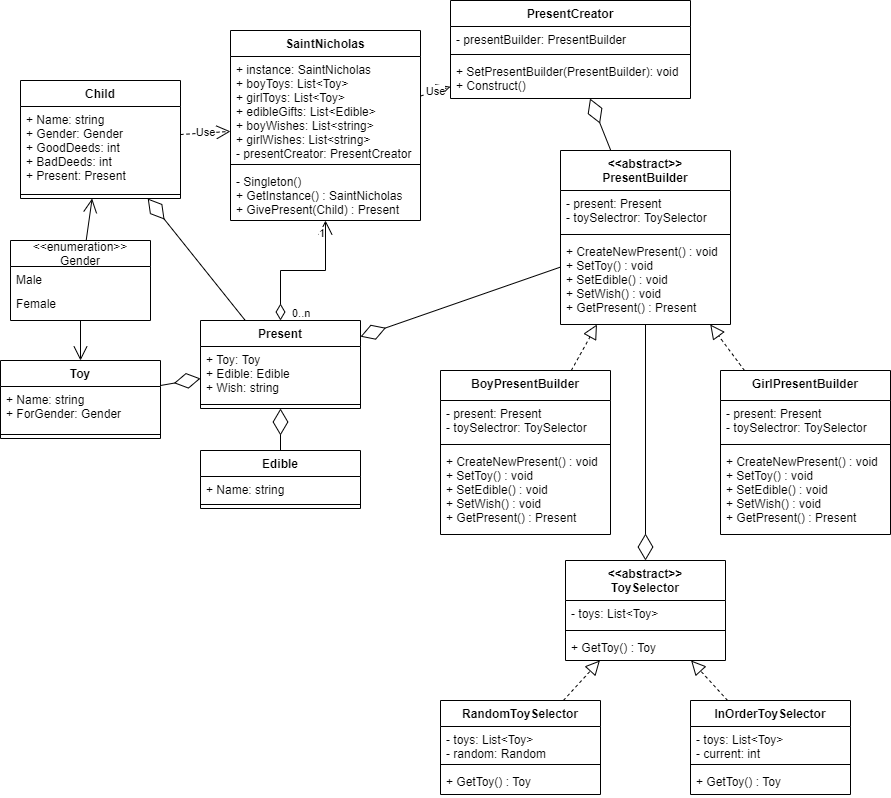

The diagram above was exported from draw.io. Its source (the exported page's mxGraphModel, read from the mxfile embedded in the PNG):
<mxGraphModel dx="865" dy="483" grid="1" gridSize="10" guides="1" tooltips="1" connect="1" arrows="1" fold="1" page="1" pageScale="1" pageWidth="827" pageHeight="1169" math="0" shadow="0">
  <root>
    <mxCell id="0" />
    <mxCell id="1" parent="0" />
    <mxCell id="Ta_QxFmrexrslY-g9di2-1" value="SaintNicholas" style="swimlane;fontStyle=1;align=center;verticalAlign=top;childLayout=stackLayout;horizontal=1;startSize=26;horizontalStack=0;resizeParent=1;resizeParentMax=0;resizeLast=0;collapsible=1;marginBottom=0;" parent="1" vertex="1">
      <mxGeometry x="300" y="130" width="190" height="190" as="geometry" />
    </mxCell>
    <mxCell id="Ta_QxFmrexrslY-g9di2-2" value="+ instance: SaintNicholas&#10;+ boyToys: List&lt;Toy&gt;&#10;+ girlToys: List&lt;Toy&gt;&#10;+ edibleGifts: List&lt;Edible&gt;&#10;+ boyWishes: List&lt;string&gt;&#10;+ girlWishes: List&lt;string&gt;&#10;- presentCreator: PresentCreator" style="text;strokeColor=none;fillColor=none;align=left;verticalAlign=top;spacingLeft=4;spacingRight=4;overflow=hidden;rotatable=0;points=[[0,0.5],[1,0.5]];portConstraint=eastwest;" parent="Ta_QxFmrexrslY-g9di2-1" vertex="1">
      <mxGeometry y="26" width="190" height="104" as="geometry" />
    </mxCell>
    <mxCell id="Ta_QxFmrexrslY-g9di2-3" value="" style="line;strokeWidth=1;fillColor=none;align=left;verticalAlign=middle;spacingTop=-1;spacingLeft=3;spacingRight=3;rotatable=0;labelPosition=right;points=[];portConstraint=eastwest;" parent="Ta_QxFmrexrslY-g9di2-1" vertex="1">
      <mxGeometry y="130" width="190" height="8" as="geometry" />
    </mxCell>
    <mxCell id="Ta_QxFmrexrslY-g9di2-4" value="- Singleton()&#10;+ GetInstance() : SaintNicholas&#10;+ GivePresent(Child) : Present" style="text;strokeColor=none;fillColor=none;align=left;verticalAlign=top;spacingLeft=4;spacingRight=4;overflow=hidden;rotatable=0;points=[[0,0.5],[1,0.5]];portConstraint=eastwest;" parent="Ta_QxFmrexrslY-g9di2-1" vertex="1">
      <mxGeometry y="138" width="190" height="52" as="geometry" />
    </mxCell>
    <mxCell id="Ta_QxFmrexrslY-g9di2-5" value="Child" style="swimlane;fontStyle=1;align=center;verticalAlign=top;childLayout=stackLayout;horizontal=1;startSize=26;horizontalStack=0;resizeParent=1;resizeParentMax=0;resizeLast=0;collapsible=1;marginBottom=0;" parent="1" vertex="1">
      <mxGeometry x="90" y="180" width="160" height="118" as="geometry" />
    </mxCell>
    <mxCell id="Ta_QxFmrexrslY-g9di2-6" value="+ Name: string&#10;+ Gender: Gender&#10;+ GoodDeeds: int&#10;+ BadDeeds: int&#10;+ Present: Present" style="text;strokeColor=none;fillColor=none;align=left;verticalAlign=top;spacingLeft=4;spacingRight=4;overflow=hidden;rotatable=0;points=[[0,0.5],[1,0.5]];portConstraint=eastwest;" parent="Ta_QxFmrexrslY-g9di2-5" vertex="1">
      <mxGeometry y="26" width="160" height="84" as="geometry" />
    </mxCell>
    <mxCell id="Ta_QxFmrexrslY-g9di2-7" value="" style="line;strokeWidth=1;fillColor=none;align=left;verticalAlign=middle;spacingTop=-1;spacingLeft=3;spacingRight=3;rotatable=0;labelPosition=right;points=[];portConstraint=eastwest;" parent="Ta_QxFmrexrslY-g9di2-5" vertex="1">
      <mxGeometry y="110" width="160" height="8" as="geometry" />
    </mxCell>
    <mxCell id="Ta_QxFmrexrslY-g9di2-9" value="&lt;&lt;enumeration&gt;&gt;&#10;Gender" style="swimlane;fontStyle=0;childLayout=stackLayout;horizontal=1;startSize=26;fillColor=none;horizontalStack=0;resizeParent=1;resizeParentMax=0;resizeLast=0;collapsible=1;marginBottom=0;" parent="1" vertex="1">
      <mxGeometry x="80" y="340" width="140" height="80" as="geometry" />
    </mxCell>
    <mxCell id="Ta_QxFmrexrslY-g9di2-10" value="Male" style="text;strokeColor=none;fillColor=none;align=left;verticalAlign=top;spacingLeft=4;spacingRight=4;overflow=hidden;rotatable=0;points=[[0,0.5],[1,0.5]];portConstraint=eastwest;" parent="Ta_QxFmrexrslY-g9di2-9" vertex="1">
      <mxGeometry y="26" width="140" height="24" as="geometry" />
    </mxCell>
    <mxCell id="Ta_QxFmrexrslY-g9di2-11" value="Female" style="text;strokeColor=none;fillColor=none;align=left;verticalAlign=top;spacingLeft=4;spacingRight=4;overflow=hidden;rotatable=0;points=[[0,0.5],[1,0.5]];portConstraint=eastwest;" parent="Ta_QxFmrexrslY-g9di2-9" vertex="1">
      <mxGeometry y="50" width="140" height="30" as="geometry" />
    </mxCell>
    <mxCell id="Ta_QxFmrexrslY-g9di2-13" value="Present" style="swimlane;fontStyle=1;align=center;verticalAlign=top;childLayout=stackLayout;horizontal=1;startSize=26;horizontalStack=0;resizeParent=1;resizeParentMax=0;resizeLast=0;collapsible=1;marginBottom=0;" parent="1" vertex="1">
      <mxGeometry x="270" y="420" width="160" height="88" as="geometry" />
    </mxCell>
    <mxCell id="Ta_QxFmrexrslY-g9di2-14" value="+ Toy: Toy&#10;+ Edible: Edible&#10;+ Wish: string" style="text;strokeColor=none;fillColor=none;align=left;verticalAlign=top;spacingLeft=4;spacingRight=4;overflow=hidden;rotatable=0;points=[[0,0.5],[1,0.5]];portConstraint=eastwest;" parent="Ta_QxFmrexrslY-g9di2-13" vertex="1">
      <mxGeometry y="26" width="160" height="54" as="geometry" />
    </mxCell>
    <mxCell id="Ta_QxFmrexrslY-g9di2-15" value="" style="line;strokeWidth=1;fillColor=none;align=left;verticalAlign=middle;spacingTop=-1;spacingLeft=3;spacingRight=3;rotatable=0;labelPosition=right;points=[];portConstraint=eastwest;" parent="Ta_QxFmrexrslY-g9di2-13" vertex="1">
      <mxGeometry y="80" width="160" height="8" as="geometry" />
    </mxCell>
    <mxCell id="Ta_QxFmrexrslY-g9di2-17" value="Toy" style="swimlane;fontStyle=1;align=center;verticalAlign=top;childLayout=stackLayout;horizontal=1;startSize=26;horizontalStack=0;resizeParent=1;resizeParentMax=0;resizeLast=0;collapsible=1;marginBottom=0;" parent="1" vertex="1">
      <mxGeometry x="70" y="460" width="160" height="78" as="geometry" />
    </mxCell>
    <mxCell id="Ta_QxFmrexrslY-g9di2-18" value="+ Name: string&#10;+ ForGender: Gender" style="text;strokeColor=none;fillColor=none;align=left;verticalAlign=top;spacingLeft=4;spacingRight=4;overflow=hidden;rotatable=0;points=[[0,0.5],[1,0.5]];portConstraint=eastwest;" parent="Ta_QxFmrexrslY-g9di2-17" vertex="1">
      <mxGeometry y="26" width="160" height="44" as="geometry" />
    </mxCell>
    <mxCell id="Ta_QxFmrexrslY-g9di2-19" value="" style="line;strokeWidth=1;fillColor=none;align=left;verticalAlign=middle;spacingTop=-1;spacingLeft=3;spacingRight=3;rotatable=0;labelPosition=right;points=[];portConstraint=eastwest;" parent="Ta_QxFmrexrslY-g9di2-17" vertex="1">
      <mxGeometry y="70" width="160" height="8" as="geometry" />
    </mxCell>
    <mxCell id="Ta_QxFmrexrslY-g9di2-21" value="Edible" style="swimlane;fontStyle=1;align=center;verticalAlign=top;childLayout=stackLayout;horizontal=1;startSize=26;horizontalStack=0;resizeParent=1;resizeParentMax=0;resizeLast=0;collapsible=1;marginBottom=0;" parent="1" vertex="1">
      <mxGeometry x="270" y="550" width="160" height="58" as="geometry" />
    </mxCell>
    <mxCell id="Ta_QxFmrexrslY-g9di2-22" value="+ Name: string" style="text;strokeColor=none;fillColor=none;align=left;verticalAlign=top;spacingLeft=4;spacingRight=4;overflow=hidden;rotatable=0;points=[[0,0.5],[1,0.5]];portConstraint=eastwest;" parent="Ta_QxFmrexrslY-g9di2-21" vertex="1">
      <mxGeometry y="26" width="160" height="24" as="geometry" />
    </mxCell>
    <mxCell id="Ta_QxFmrexrslY-g9di2-23" value="" style="line;strokeWidth=1;fillColor=none;align=left;verticalAlign=middle;spacingTop=-1;spacingLeft=3;spacingRight=3;rotatable=0;labelPosition=right;points=[];portConstraint=eastwest;" parent="Ta_QxFmrexrslY-g9di2-21" vertex="1">
      <mxGeometry y="50" width="160" height="8" as="geometry" />
    </mxCell>
    <mxCell id="Ta_QxFmrexrslY-g9di2-29" value="&lt;&lt;abstract&gt;&gt;&#10;PresentBuilder" style="swimlane;fontStyle=1;align=center;verticalAlign=top;childLayout=stackLayout;horizontal=1;startSize=40;horizontalStack=0;resizeParent=1;resizeParentMax=0;resizeLast=0;collapsible=1;marginBottom=0;" parent="1" vertex="1">
      <mxGeometry x="630" y="250" width="170" height="174" as="geometry" />
    </mxCell>
    <mxCell id="Ta_QxFmrexrslY-g9di2-30" value="- present: Present&#10;- toySelectror: ToySelector" style="text;strokeColor=none;fillColor=none;align=left;verticalAlign=top;spacingLeft=4;spacingRight=4;overflow=hidden;rotatable=0;points=[[0,0.5],[1,0.5]];portConstraint=eastwest;" parent="Ta_QxFmrexrslY-g9di2-29" vertex="1">
      <mxGeometry y="40" width="170" height="40" as="geometry" />
    </mxCell>
    <mxCell id="Ta_QxFmrexrslY-g9di2-31" value="" style="line;strokeWidth=1;fillColor=none;align=left;verticalAlign=middle;spacingTop=-1;spacingLeft=3;spacingRight=3;rotatable=0;labelPosition=right;points=[];portConstraint=eastwest;" parent="Ta_QxFmrexrslY-g9di2-29" vertex="1">
      <mxGeometry y="80" width="170" height="8" as="geometry" />
    </mxCell>
    <mxCell id="Ta_QxFmrexrslY-g9di2-32" value="+ CreateNewPresent() : void&#10;+ SetToy() : void&#10;+ SetEdible() : void&#10;+ SetWish() : void&#10;+ GetPresent() : Present" style="text;strokeColor=none;fillColor=none;align=left;verticalAlign=top;spacingLeft=4;spacingRight=4;overflow=hidden;rotatable=0;points=[[0,0.5],[1,0.5]];portConstraint=eastwest;" parent="Ta_QxFmrexrslY-g9di2-29" vertex="1">
      <mxGeometry y="88" width="170" height="86" as="geometry" />
    </mxCell>
    <mxCell id="Ta_QxFmrexrslY-g9di2-33" value="BoyPresentBuilder" style="swimlane;fontStyle=1;align=center;verticalAlign=top;childLayout=stackLayout;horizontal=1;startSize=30;horizontalStack=0;resizeParent=1;resizeParentMax=0;resizeLast=0;collapsible=1;marginBottom=0;" parent="1" vertex="1">
      <mxGeometry x="510" y="470" width="170" height="164" as="geometry" />
    </mxCell>
    <mxCell id="Ta_QxFmrexrslY-g9di2-34" value="- present: Present&#10;- toySelectror: ToySelector" style="text;strokeColor=none;fillColor=none;align=left;verticalAlign=top;spacingLeft=4;spacingRight=4;overflow=hidden;rotatable=0;points=[[0,0.5],[1,0.5]];portConstraint=eastwest;" parent="Ta_QxFmrexrslY-g9di2-33" vertex="1">
      <mxGeometry y="30" width="170" height="40" as="geometry" />
    </mxCell>
    <mxCell id="Ta_QxFmrexrslY-g9di2-35" value="" style="line;strokeWidth=1;fillColor=none;align=left;verticalAlign=middle;spacingTop=-1;spacingLeft=3;spacingRight=3;rotatable=0;labelPosition=right;points=[];portConstraint=eastwest;" parent="Ta_QxFmrexrslY-g9di2-33" vertex="1">
      <mxGeometry y="70" width="170" height="8" as="geometry" />
    </mxCell>
    <mxCell id="Ta_QxFmrexrslY-g9di2-36" value="+ CreateNewPresent() : void&#10;+ SetToy() : void&#10;+ SetEdible() : void&#10;+ SetWish() : void&#10;+ GetPresent() : Present" style="text;strokeColor=none;fillColor=none;align=left;verticalAlign=top;spacingLeft=4;spacingRight=4;overflow=hidden;rotatable=0;points=[[0,0.5],[1,0.5]];portConstraint=eastwest;" parent="Ta_QxFmrexrslY-g9di2-33" vertex="1">
      <mxGeometry y="78" width="170" height="86" as="geometry" />
    </mxCell>
    <mxCell id="Ta_QxFmrexrslY-g9di2-37" value="GirlPresentBuilder" style="swimlane;fontStyle=1;align=center;verticalAlign=top;childLayout=stackLayout;horizontal=1;startSize=30;horizontalStack=0;resizeParent=1;resizeParentMax=0;resizeLast=0;collapsible=1;marginBottom=0;" parent="1" vertex="1">
      <mxGeometry x="790" y="470" width="170" height="164" as="geometry" />
    </mxCell>
    <mxCell id="Ta_QxFmrexrslY-g9di2-38" value="- present: Present&#10;- toySelectror: ToySelector" style="text;strokeColor=none;fillColor=none;align=left;verticalAlign=top;spacingLeft=4;spacingRight=4;overflow=hidden;rotatable=0;points=[[0,0.5],[1,0.5]];portConstraint=eastwest;" parent="Ta_QxFmrexrslY-g9di2-37" vertex="1">
      <mxGeometry y="30" width="170" height="40" as="geometry" />
    </mxCell>
    <mxCell id="Ta_QxFmrexrslY-g9di2-39" value="" style="line;strokeWidth=1;fillColor=none;align=left;verticalAlign=middle;spacingTop=-1;spacingLeft=3;spacingRight=3;rotatable=0;labelPosition=right;points=[];portConstraint=eastwest;" parent="Ta_QxFmrexrslY-g9di2-37" vertex="1">
      <mxGeometry y="70" width="170" height="8" as="geometry" />
    </mxCell>
    <mxCell id="Ta_QxFmrexrslY-g9di2-40" value="+ CreateNewPresent() : void&#10;+ SetToy() : void&#10;+ SetEdible() : void&#10;+ SetWish() : void&#10;+ GetPresent() : Present" style="text;strokeColor=none;fillColor=none;align=left;verticalAlign=top;spacingLeft=4;spacingRight=4;overflow=hidden;rotatable=0;points=[[0,0.5],[1,0.5]];portConstraint=eastwest;" parent="Ta_QxFmrexrslY-g9di2-37" vertex="1">
      <mxGeometry y="78" width="170" height="86" as="geometry" />
    </mxCell>
    <mxCell id="Ta_QxFmrexrslY-g9di2-41" value="PresentCreator" style="swimlane;fontStyle=1;align=center;verticalAlign=top;childLayout=stackLayout;horizontal=1;startSize=26;horizontalStack=0;resizeParent=1;resizeParentMax=0;resizeLast=0;collapsible=1;marginBottom=0;" parent="1" vertex="1">
      <mxGeometry x="520" y="100" width="240" height="98" as="geometry" />
    </mxCell>
    <mxCell id="Ta_QxFmrexrslY-g9di2-42" value="- presentBuilder: PresentBuilder" style="text;strokeColor=none;fillColor=none;align=left;verticalAlign=top;spacingLeft=4;spacingRight=4;overflow=hidden;rotatable=0;points=[[0,0.5],[1,0.5]];portConstraint=eastwest;" parent="Ta_QxFmrexrslY-g9di2-41" vertex="1">
      <mxGeometry y="26" width="240" height="24" as="geometry" />
    </mxCell>
    <mxCell id="Ta_QxFmrexrslY-g9di2-43" value="" style="line;strokeWidth=1;fillColor=none;align=left;verticalAlign=middle;spacingTop=-1;spacingLeft=3;spacingRight=3;rotatable=0;labelPosition=right;points=[];portConstraint=eastwest;" parent="Ta_QxFmrexrslY-g9di2-41" vertex="1">
      <mxGeometry y="50" width="240" height="8" as="geometry" />
    </mxCell>
    <mxCell id="Ta_QxFmrexrslY-g9di2-44" value="+ SetPresentBuilder(PresentBuilder): void&#10;+ Construct()" style="text;strokeColor=none;fillColor=none;align=left;verticalAlign=top;spacingLeft=4;spacingRight=4;overflow=hidden;rotatable=0;points=[[0,0.5],[1,0.5]];portConstraint=eastwest;" parent="Ta_QxFmrexrslY-g9di2-41" vertex="1">
      <mxGeometry y="58" width="240" height="40" as="geometry" />
    </mxCell>
    <mxCell id="Ta_QxFmrexrslY-g9di2-45" value="&lt;&lt;abstract&gt;&gt;&#10;ToySelector" style="swimlane;fontStyle=1;align=center;verticalAlign=top;childLayout=stackLayout;horizontal=1;startSize=40;horizontalStack=0;resizeParent=1;resizeParentMax=0;resizeLast=0;collapsible=1;marginBottom=0;" parent="1" vertex="1">
      <mxGeometry x="635" y="660" width="160" height="100" as="geometry" />
    </mxCell>
    <mxCell id="Ta_QxFmrexrslY-g9di2-46" value="- toys: List&lt;Toy&gt;" style="text;strokeColor=none;fillColor=none;align=left;verticalAlign=top;spacingLeft=4;spacingRight=4;overflow=hidden;rotatable=0;points=[[0,0.5],[1,0.5]];portConstraint=eastwest;" parent="Ta_QxFmrexrslY-g9di2-45" vertex="1">
      <mxGeometry y="40" width="160" height="26" as="geometry" />
    </mxCell>
    <mxCell id="Ta_QxFmrexrslY-g9di2-47" value="" style="line;strokeWidth=1;fillColor=none;align=left;verticalAlign=middle;spacingTop=-1;spacingLeft=3;spacingRight=3;rotatable=0;labelPosition=right;points=[];portConstraint=eastwest;" parent="Ta_QxFmrexrslY-g9di2-45" vertex="1">
      <mxGeometry y="66" width="160" height="8" as="geometry" />
    </mxCell>
    <mxCell id="Ta_QxFmrexrslY-g9di2-48" value="+ GetToy() : Toy" style="text;strokeColor=none;fillColor=none;align=left;verticalAlign=top;spacingLeft=4;spacingRight=4;overflow=hidden;rotatable=0;points=[[0,0.5],[1,0.5]];portConstraint=eastwest;" parent="Ta_QxFmrexrslY-g9di2-45" vertex="1">
      <mxGeometry y="74" width="160" height="26" as="geometry" />
    </mxCell>
    <mxCell id="Ta_QxFmrexrslY-g9di2-49" value="RandomToySelector" style="swimlane;fontStyle=1;align=center;verticalAlign=top;childLayout=stackLayout;horizontal=1;startSize=26;horizontalStack=0;resizeParent=1;resizeParentMax=0;resizeLast=0;collapsible=1;marginBottom=0;" parent="1" vertex="1">
      <mxGeometry x="510" y="800" width="160" height="94" as="geometry" />
    </mxCell>
    <mxCell id="Ta_QxFmrexrslY-g9di2-50" value="- toys: List&lt;Toy&gt;&#10;- random: Random" style="text;strokeColor=none;fillColor=none;align=left;verticalAlign=top;spacingLeft=4;spacingRight=4;overflow=hidden;rotatable=0;points=[[0,0.5],[1,0.5]];portConstraint=eastwest;" parent="Ta_QxFmrexrslY-g9di2-49" vertex="1">
      <mxGeometry y="26" width="160" height="34" as="geometry" />
    </mxCell>
    <mxCell id="Ta_QxFmrexrslY-g9di2-51" value="" style="line;strokeWidth=1;fillColor=none;align=left;verticalAlign=middle;spacingTop=-1;spacingLeft=3;spacingRight=3;rotatable=0;labelPosition=right;points=[];portConstraint=eastwest;" parent="Ta_QxFmrexrslY-g9di2-49" vertex="1">
      <mxGeometry y="60" width="160" height="8" as="geometry" />
    </mxCell>
    <mxCell id="Ta_QxFmrexrslY-g9di2-52" value="+ GetToy() : Toy" style="text;strokeColor=none;fillColor=none;align=left;verticalAlign=top;spacingLeft=4;spacingRight=4;overflow=hidden;rotatable=0;points=[[0,0.5],[1,0.5]];portConstraint=eastwest;" parent="Ta_QxFmrexrslY-g9di2-49" vertex="1">
      <mxGeometry y="68" width="160" height="26" as="geometry" />
    </mxCell>
    <mxCell id="Ta_QxFmrexrslY-g9di2-53" value="InOrderToySelector" style="swimlane;fontStyle=1;align=center;verticalAlign=top;childLayout=stackLayout;horizontal=1;startSize=26;horizontalStack=0;resizeParent=1;resizeParentMax=0;resizeLast=0;collapsible=1;marginBottom=0;" parent="1" vertex="1">
      <mxGeometry x="760" y="800" width="160" height="94" as="geometry" />
    </mxCell>
    <mxCell id="Ta_QxFmrexrslY-g9di2-54" value="- toys: List&lt;Toy&gt;&#10;- current: int" style="text;strokeColor=none;fillColor=none;align=left;verticalAlign=top;spacingLeft=4;spacingRight=4;overflow=hidden;rotatable=0;points=[[0,0.5],[1,0.5]];portConstraint=eastwest;" parent="Ta_QxFmrexrslY-g9di2-53" vertex="1">
      <mxGeometry y="26" width="160" height="34" as="geometry" />
    </mxCell>
    <mxCell id="Ta_QxFmrexrslY-g9di2-55" value="" style="line;strokeWidth=1;fillColor=none;align=left;verticalAlign=middle;spacingTop=-1;spacingLeft=3;spacingRight=3;rotatable=0;labelPosition=right;points=[];portConstraint=eastwest;" parent="Ta_QxFmrexrslY-g9di2-53" vertex="1">
      <mxGeometry y="60" width="160" height="8" as="geometry" />
    </mxCell>
    <mxCell id="Ta_QxFmrexrslY-g9di2-56" value="+ GetToy() : Toy" style="text;strokeColor=none;fillColor=none;align=left;verticalAlign=top;spacingLeft=4;spacingRight=4;overflow=hidden;rotatable=0;points=[[0,0.5],[1,0.5]];portConstraint=eastwest;" parent="Ta_QxFmrexrslY-g9di2-53" vertex="1">
      <mxGeometry y="68" width="160" height="26" as="geometry" />
    </mxCell>
    <mxCell id="Ta_QxFmrexrslY-g9di2-57" value="" style="endArrow=diamondThin;endFill=0;endSize=24;html=1;rounded=0;" parent="1" source="Ta_QxFmrexrslY-g9di2-13" target="Ta_QxFmrexrslY-g9di2-5" edge="1">
      <mxGeometry width="160" relative="1" as="geometry">
        <mxPoint x="410" y="460" as="sourcePoint" />
        <mxPoint x="570" y="460" as="targetPoint" />
      </mxGeometry>
    </mxCell>
    <mxCell id="Ta_QxFmrexrslY-g9di2-58" value="" style="endArrow=diamondThin;endFill=0;endSize=24;html=1;rounded=0;" parent="1" source="Ta_QxFmrexrslY-g9di2-21" target="Ta_QxFmrexrslY-g9di2-13" edge="1">
      <mxGeometry width="160" relative="1" as="geometry">
        <mxPoint x="200" y="580" as="sourcePoint" />
        <mxPoint x="360" y="580" as="targetPoint" />
      </mxGeometry>
    </mxCell>
    <mxCell id="Ta_QxFmrexrslY-g9di2-59" value="" style="endArrow=diamondThin;endFill=0;endSize=24;html=1;rounded=0;" parent="1" source="Ta_QxFmrexrslY-g9di2-17" target="Ta_QxFmrexrslY-g9di2-13" edge="1">
      <mxGeometry width="160" relative="1" as="geometry">
        <mxPoint x="210" y="448.56521739130426" as="sourcePoint" />
        <mxPoint x="280" y="460.4347826086956" as="targetPoint" />
      </mxGeometry>
    </mxCell>
    <mxCell id="Ta_QxFmrexrslY-g9di2-60" value="" style="endArrow=block;dashed=1;endFill=0;endSize=12;html=1;rounded=0;" parent="1" source="Ta_QxFmrexrslY-g9di2-53" target="Ta_QxFmrexrslY-g9di2-45" edge="1">
      <mxGeometry width="160" relative="1" as="geometry">
        <mxPoint x="1010" y="590" as="sourcePoint" />
        <mxPoint x="1170" y="590" as="targetPoint" />
      </mxGeometry>
    </mxCell>
    <mxCell id="Ta_QxFmrexrslY-g9di2-62" value="" style="endArrow=block;dashed=1;endFill=0;endSize=12;html=1;rounded=0;" parent="1" source="Ta_QxFmrexrslY-g9di2-49" target="Ta_QxFmrexrslY-g9di2-45" edge="1">
      <mxGeometry width="160" relative="1" as="geometry">
        <mxPoint x="1005.1541850220265" y="810" as="sourcePoint" />
        <mxPoint x="936.431718061674" y="680" as="targetPoint" />
      </mxGeometry>
    </mxCell>
    <mxCell id="Ta_QxFmrexrslY-g9di2-63" value="" style="endArrow=block;dashed=1;endFill=0;endSize=12;html=1;rounded=0;" parent="1" source="Ta_QxFmrexrslY-g9di2-33" target="Ta_QxFmrexrslY-g9di2-29" edge="1">
      <mxGeometry width="160" relative="1" as="geometry">
        <mxPoint x="580.0023316062175" y="470" as="sourcePoint" />
        <mxPoint x="629.7432642487047" y="374" as="targetPoint" />
      </mxGeometry>
    </mxCell>
    <mxCell id="Ta_QxFmrexrslY-g9di2-64" value="" style="endArrow=block;dashed=1;endFill=0;endSize=12;html=1;rounded=0;" parent="1" source="Ta_QxFmrexrslY-g9di2-37" target="Ta_QxFmrexrslY-g9di2-29" edge="1">
      <mxGeometry width="160" relative="1" as="geometry">
        <mxPoint x="458.64102564102564" y="450" as="sourcePoint" />
        <mxPoint x="469.30769230769215" y="424" as="targetPoint" />
      </mxGeometry>
    </mxCell>
    <mxCell id="Ta_QxFmrexrslY-g9di2-65" value="" style="endArrow=diamondThin;endFill=0;endSize=24;html=1;rounded=0;" parent="1" source="Ta_QxFmrexrslY-g9di2-29" target="Ta_QxFmrexrslY-g9di2-41" edge="1">
      <mxGeometry width="160" relative="1" as="geometry">
        <mxPoint x="910" y="210" as="sourcePoint" />
        <mxPoint x="988.909090909091" y="272" as="targetPoint" />
      </mxGeometry>
    </mxCell>
    <mxCell id="Ta_QxFmrexrslY-g9di2-66" value="Use" style="endArrow=open;endSize=12;dashed=1;html=1;rounded=0;" parent="1" source="Ta_QxFmrexrslY-g9di2-5" target="Ta_QxFmrexrslY-g9di2-1" edge="1">
      <mxGeometry width="160" relative="1" as="geometry">
        <mxPoint x="460" y="430" as="sourcePoint" />
        <mxPoint x="620" y="430" as="targetPoint" />
      </mxGeometry>
    </mxCell>
    <mxCell id="Ta_QxFmrexrslY-g9di2-67" value="" style="endArrow=open;html=1;endSize=12;startArrow=diamondThin;startSize=14;startFill=0;edgeStyle=orthogonalEdgeStyle;rounded=0;" parent="1" source="Ta_QxFmrexrslY-g9di2-13" target="Ta_QxFmrexrslY-g9di2-1" edge="1">
      <mxGeometry relative="1" as="geometry">
        <mxPoint x="180" y="350" as="sourcePoint" />
        <mxPoint x="340" y="350" as="targetPoint" />
      </mxGeometry>
    </mxCell>
    <mxCell id="Ta_QxFmrexrslY-g9di2-68" value="0..n" style="edgeLabel;resizable=0;html=1;align=left;verticalAlign=top;" parent="Ta_QxFmrexrslY-g9di2-67" connectable="0" vertex="1">
      <mxGeometry x="-1" relative="1" as="geometry">
        <mxPoint x="10" y="-20" as="offset" />
      </mxGeometry>
    </mxCell>
    <mxCell id="Ta_QxFmrexrslY-g9di2-69" value="1" style="edgeLabel;resizable=0;html=1;align=right;verticalAlign=top;" parent="Ta_QxFmrexrslY-g9di2-67" connectable="0" vertex="1">
      <mxGeometry x="1" relative="1" as="geometry" />
    </mxCell>
    <mxCell id="Ta_QxFmrexrslY-g9di2-70" value="Use" style="endArrow=open;endSize=12;dashed=1;html=1;rounded=0;" parent="1" source="Ta_QxFmrexrslY-g9di2-1" target="Ta_QxFmrexrslY-g9di2-41" edge="1">
      <mxGeometry width="160" relative="1" as="geometry">
        <mxPoint x="570" y="240" as="sourcePoint" />
        <mxPoint x="443.799504950495" y="330" as="targetPoint" />
      </mxGeometry>
    </mxCell>
    <mxCell id="Ta_QxFmrexrslY-g9di2-71" value="" style="endArrow=diamondThin;endFill=0;endSize=24;html=1;rounded=0;" parent="1" source="Ta_QxFmrexrslY-g9di2-29" target="Ta_QxFmrexrslY-g9di2-45" edge="1">
      <mxGeometry width="160" relative="1" as="geometry">
        <mxPoint x="690" y="339.44444444444446" as="sourcePoint" />
        <mxPoint x="580" y="329.66666666666663" as="targetPoint" />
      </mxGeometry>
    </mxCell>
    <mxCell id="Ta_QxFmrexrslY-g9di2-72" value="" style="endArrow=diamondThin;endFill=0;endSize=24;html=1;rounded=0;" parent="1" source="Ta_QxFmrexrslY-g9di2-29" target="Ta_QxFmrexrslY-g9di2-13" edge="1">
      <mxGeometry width="160" relative="1" as="geometry">
        <mxPoint x="1015" y="284" as="sourcePoint" />
        <mxPoint x="1015" y="518" as="targetPoint" />
      </mxGeometry>
    </mxCell>
    <mxCell id="Ta_QxFmrexrslY-g9di2-74" value="" style="endArrow=open;endFill=1;endSize=12;html=1;rounded=0;" parent="1" source="Ta_QxFmrexrslY-g9di2-9" target="Ta_QxFmrexrslY-g9di2-5" edge="1">
      <mxGeometry width="160" relative="1" as="geometry">
        <mxPoint x="510" y="490" as="sourcePoint" />
        <mxPoint x="670" y="490" as="targetPoint" />
      </mxGeometry>
    </mxCell>
    <mxCell id="Ta_QxFmrexrslY-g9di2-75" value="" style="endArrow=open;endFill=1;endSize=12;html=1;rounded=0;" parent="1" source="Ta_QxFmrexrslY-g9di2-9" target="Ta_QxFmrexrslY-g9di2-17" edge="1">
      <mxGeometry width="160" relative="1" as="geometry">
        <mxPoint x="152.21374045801542" y="340" as="sourcePoint" />
        <mxPoint x="161.9847328244275" y="308.0000000000001" as="targetPoint" />
      </mxGeometry>
    </mxCell>
  </root>
</mxGraphModel>